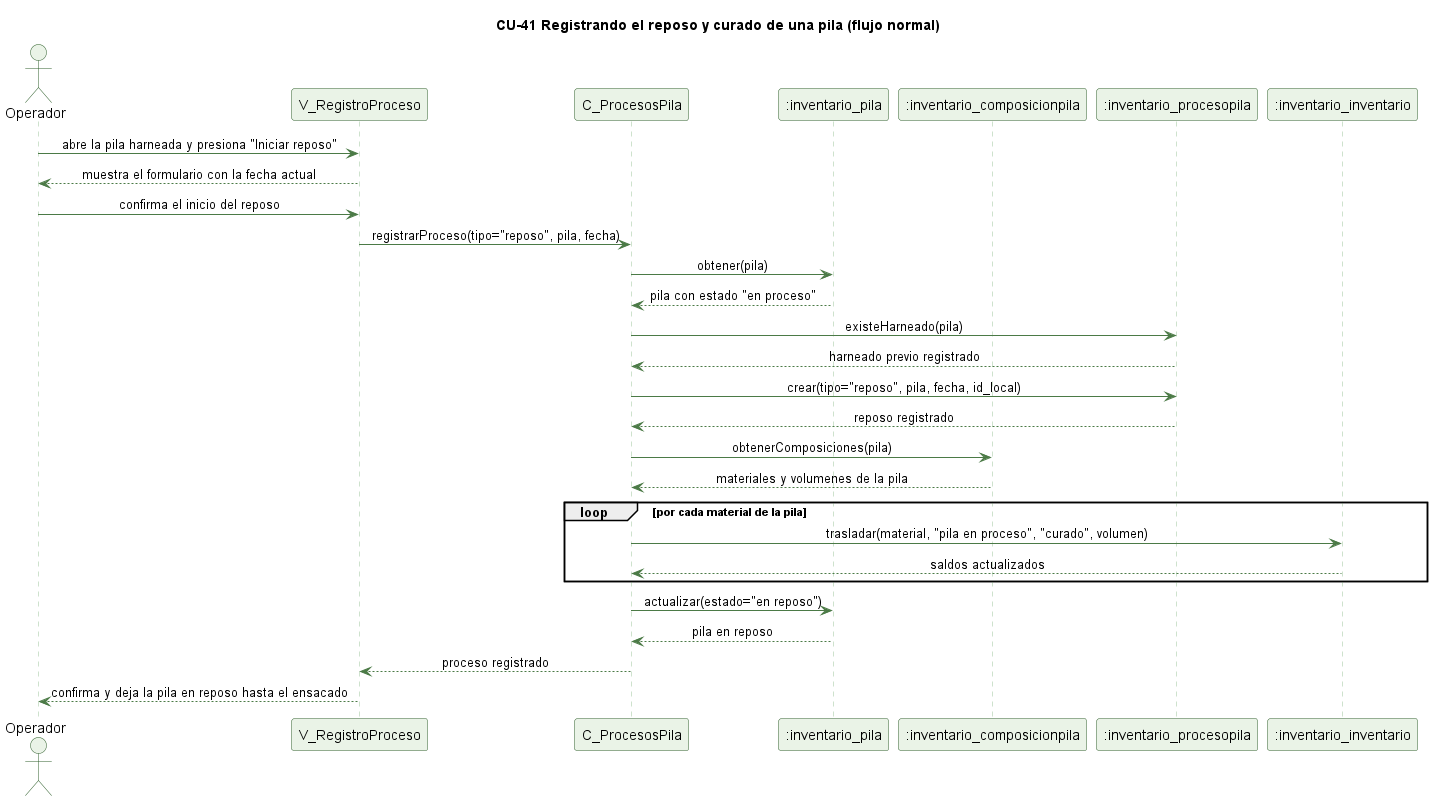

The diagram above was rendered by PlantUML. Its source (embedded in the PNG):
@startuml cu41-reposo-normal
' CU-41 Registrando el reposo y curado de una pila - flujo normal
skinparam backgroundColor #FFFFFF
skinparam shadowing false
skinparam defaultFontName Helvetica
skinparam sequenceMessageAlign center
skinparam ParticipantBackgroundColor #EAF3E7
skinparam ParticipantBorderColor #2E5E2A
skinparam ActorBackgroundColor #EAF3E7
skinparam ActorBorderColor #2E5E2A
skinparam sequenceLifeLineBorderColor #9CC49A
skinparam ArrowColor #4B7A46

title CU-41 Registrando el reposo y curado de una pila (flujo normal)

actor Operador
participant "V_RegistroProceso" as V
participant "C_ProcesosPila" as C
participant ":inventario_pila" as P
participant ":inventario_composicionpila" as CP
participant ":inventario_procesopila" as PP
participant ":inventario_inventario" as I

Operador -> V : abre la pila harneada y presiona "Iniciar reposo"
V --> Operador : muestra el formulario con la fecha actual
Operador -> V : confirma el inicio del reposo
V -> C : registrarProceso(tipo="reposo", pila, fecha)
C -> P : obtener(pila)
P --> C : pila con estado "en proceso"
C -> PP : existeHarneado(pila)
PP --> C : harneado previo registrado
C -> PP : crear(tipo="reposo", pila, fecha, id_local)
PP --> C : reposo registrado
C -> CP : obtenerComposiciones(pila)
CP --> C : materiales y volumenes de la pila
loop por cada material de la pila
  C -> I : trasladar(material, "pila en proceso", "curado", volumen)
  I --> C : saldos actualizados
end
C -> P : actualizar(estado="en reposo")
P --> C : pila en reposo
C --> V : proceso registrado
V --> Operador : confirma y deja la pila en reposo hasta el ensacado

@enduml